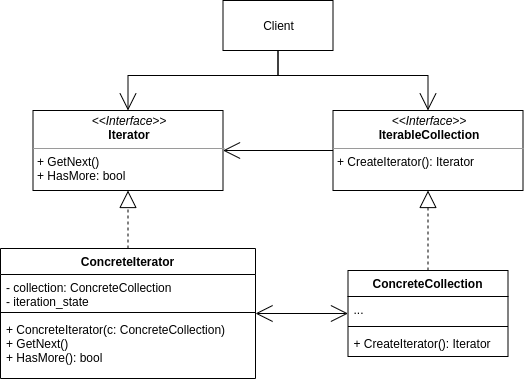

The diagram above was exported from draw.io. Its source (the exported page's mxGraphModel, read from the mxfile embedded in the PNG):
<mxGraphModel dx="2062" dy="1166" grid="1" gridSize="10" guides="1" tooltips="1" connect="1" arrows="1" fold="1" page="1" pageScale="1" pageWidth="850" pageHeight="1100" math="0" shadow="0">
  <root>
    <mxCell id="0" />
    <mxCell id="1" parent="0" />
    <mxCell id="OSxFRaMiIg0B0XGXD_hg-14" style="edgeStyle=orthogonalEdgeStyle;rounded=0;orthogonalLoop=1;jettySize=auto;html=1;entryX=0.5;entryY=0;entryDx=0;entryDy=0;endArrow=open;endFill=0;endSize=15;" edge="1" parent="1" source="OSxFRaMiIg0B0XGXD_hg-2" target="OSxFRaMiIg0B0XGXD_hg-3">
      <mxGeometry relative="1" as="geometry" />
    </mxCell>
    <mxCell id="OSxFRaMiIg0B0XGXD_hg-15" style="edgeStyle=orthogonalEdgeStyle;rounded=0;orthogonalLoop=1;jettySize=auto;html=1;endArrow=open;endFill=0;endSize=15;" edge="1" parent="1" source="OSxFRaMiIg0B0XGXD_hg-2" target="OSxFRaMiIg0B0XGXD_hg-4">
      <mxGeometry relative="1" as="geometry" />
    </mxCell>
    <mxCell id="OSxFRaMiIg0B0XGXD_hg-2" value="Client" style="html=1;" vertex="1" parent="1">
      <mxGeometry x="242.5" y="20" width="110" height="50" as="geometry" />
    </mxCell>
    <mxCell id="OSxFRaMiIg0B0XGXD_hg-3" value="&lt;p style=&quot;margin: 0px ; margin-top: 4px ; text-align: center&quot;&gt;&lt;i&gt;&amp;lt;&amp;lt;Interface&amp;gt;&amp;gt;&lt;/i&gt;&lt;br&gt;&lt;b&gt;Iterator&lt;/b&gt;&lt;/p&gt;&lt;hr size=&quot;1&quot;&gt;&lt;p style=&quot;margin: 0px ; margin-left: 4px&quot;&gt;+ GetNext()&lt;/p&gt;&lt;p style=&quot;margin: 0px ; margin-left: 4px&quot;&gt;+ HasMore: bool&lt;/p&gt;" style="verticalAlign=top;align=left;overflow=fill;fontSize=12;fontFamily=Helvetica;html=1;" vertex="1" parent="1">
      <mxGeometry x="52.5" y="130" width="190" height="80" as="geometry" />
    </mxCell>
    <mxCell id="OSxFRaMiIg0B0XGXD_hg-16" style="edgeStyle=orthogonalEdgeStyle;rounded=0;orthogonalLoop=1;jettySize=auto;html=1;entryX=1;entryY=0.5;entryDx=0;entryDy=0;endArrow=open;endFill=0;endSize=15;" edge="1" parent="1" source="OSxFRaMiIg0B0XGXD_hg-4" target="OSxFRaMiIg0B0XGXD_hg-3">
      <mxGeometry relative="1" as="geometry" />
    </mxCell>
    <mxCell id="OSxFRaMiIg0B0XGXD_hg-4" value="&lt;p style=&quot;margin: 0px ; margin-top: 4px ; text-align: center&quot;&gt;&lt;i&gt;&amp;lt;&amp;lt;Interface&amp;gt;&amp;gt;&lt;/i&gt;&lt;br&gt;&lt;b&gt;IterableCollection&lt;/b&gt;&lt;/p&gt;&lt;hr size=&quot;1&quot;&gt;&lt;p style=&quot;margin: 0px ; margin-left: 4px&quot;&gt;+ CreateIterator(): Iterator&lt;/p&gt;" style="verticalAlign=top;align=left;overflow=fill;fontSize=12;fontFamily=Helvetica;html=1;" vertex="1" parent="1">
      <mxGeometry x="352.5" y="130" width="190" height="80" as="geometry" />
    </mxCell>
    <mxCell id="OSxFRaMiIg0B0XGXD_hg-17" style="edgeStyle=orthogonalEdgeStyle;rounded=0;orthogonalLoop=1;jettySize=auto;html=1;endArrow=open;endFill=0;endSize=15;startArrow=open;startFill=0;startSize=15;" edge="1" parent="1" source="OSxFRaMiIg0B0XGXD_hg-9" target="OSxFRaMiIg0B0XGXD_hg-5">
      <mxGeometry relative="1" as="geometry" />
    </mxCell>
    <mxCell id="OSxFRaMiIg0B0XGXD_hg-18" style="edgeStyle=orthogonalEdgeStyle;rounded=0;orthogonalLoop=1;jettySize=auto;html=1;startArrow=none;startFill=0;startSize=15;endArrow=block;endFill=0;endSize=15;dashed=1;" edge="1" parent="1" source="OSxFRaMiIg0B0XGXD_hg-9" target="OSxFRaMiIg0B0XGXD_hg-3">
      <mxGeometry relative="1" as="geometry" />
    </mxCell>
    <mxCell id="OSxFRaMiIg0B0XGXD_hg-19" style="edgeStyle=orthogonalEdgeStyle;rounded=0;orthogonalLoop=1;jettySize=auto;html=1;dashed=1;startArrow=none;startFill=0;startSize=15;endArrow=block;endFill=0;endSize=15;" edge="1" parent="1" source="OSxFRaMiIg0B0XGXD_hg-5" target="OSxFRaMiIg0B0XGXD_hg-4">
      <mxGeometry relative="1" as="geometry" />
    </mxCell>
    <mxCell id="OSxFRaMiIg0B0XGXD_hg-9" value="ConcreteIterator" style="swimlane;fontStyle=1;align=center;verticalAlign=top;childLayout=stackLayout;horizontal=1;startSize=26;horizontalStack=0;resizeParent=1;resizeParentMax=0;resizeLast=0;collapsible=1;marginBottom=0;" vertex="1" parent="1">
      <mxGeometry x="20" y="268" width="255" height="130" as="geometry" />
    </mxCell>
    <mxCell id="OSxFRaMiIg0B0XGXD_hg-10" value="- collection: ConcreteCollection&#10;- iteration_state" style="text;strokeColor=none;fillColor=none;align=left;verticalAlign=top;spacingLeft=4;spacingRight=4;overflow=hidden;rotatable=0;points=[[0,0.5],[1,0.5]];portConstraint=eastwest;" vertex="1" parent="OSxFRaMiIg0B0XGXD_hg-9">
      <mxGeometry y="26" width="255" height="34" as="geometry" />
    </mxCell>
    <mxCell id="OSxFRaMiIg0B0XGXD_hg-11" value="" style="line;strokeWidth=1;fillColor=none;align=left;verticalAlign=middle;spacingTop=-1;spacingLeft=3;spacingRight=3;rotatable=0;labelPosition=right;points=[];portConstraint=eastwest;" vertex="1" parent="OSxFRaMiIg0B0XGXD_hg-9">
      <mxGeometry y="60" width="255" height="8" as="geometry" />
    </mxCell>
    <mxCell id="OSxFRaMiIg0B0XGXD_hg-12" value="+ ConcreteIterator(c: ConcreteCollection)&#10;+ GetNext()&#10;+ HasMore(): bool" style="text;strokeColor=none;fillColor=none;align=left;verticalAlign=top;spacingLeft=4;spacingRight=4;overflow=hidden;rotatable=0;points=[[0,0.5],[1,0.5]];portConstraint=eastwest;" vertex="1" parent="OSxFRaMiIg0B0XGXD_hg-9">
      <mxGeometry y="68" width="255" height="62" as="geometry" />
    </mxCell>
    <mxCell id="OSxFRaMiIg0B0XGXD_hg-5" value="ConcreteCollection" style="swimlane;fontStyle=1;align=center;verticalAlign=top;childLayout=stackLayout;horizontal=1;startSize=26;horizontalStack=0;resizeParent=1;resizeParentMax=0;resizeLast=0;collapsible=1;marginBottom=0;" vertex="1" parent="1">
      <mxGeometry x="367.5" y="290" width="160" height="86" as="geometry" />
    </mxCell>
    <mxCell id="OSxFRaMiIg0B0XGXD_hg-6" value="..." style="text;strokeColor=none;fillColor=none;align=left;verticalAlign=top;spacingLeft=4;spacingRight=4;overflow=hidden;rotatable=0;points=[[0,0.5],[1,0.5]];portConstraint=eastwest;" vertex="1" parent="OSxFRaMiIg0B0XGXD_hg-5">
      <mxGeometry y="26" width="160" height="26" as="geometry" />
    </mxCell>
    <mxCell id="OSxFRaMiIg0B0XGXD_hg-7" value="" style="line;strokeWidth=1;fillColor=none;align=left;verticalAlign=middle;spacingTop=-1;spacingLeft=3;spacingRight=3;rotatable=0;labelPosition=right;points=[];portConstraint=eastwest;" vertex="1" parent="OSxFRaMiIg0B0XGXD_hg-5">
      <mxGeometry y="52" width="160" height="8" as="geometry" />
    </mxCell>
    <mxCell id="OSxFRaMiIg0B0XGXD_hg-8" value="+ CreateIterator(): Iterator" style="text;strokeColor=none;fillColor=none;align=left;verticalAlign=top;spacingLeft=4;spacingRight=4;overflow=hidden;rotatable=0;points=[[0,0.5],[1,0.5]];portConstraint=eastwest;" vertex="1" parent="OSxFRaMiIg0B0XGXD_hg-5">
      <mxGeometry y="60" width="160" height="26" as="geometry" />
    </mxCell>
  </root>
</mxGraphModel>